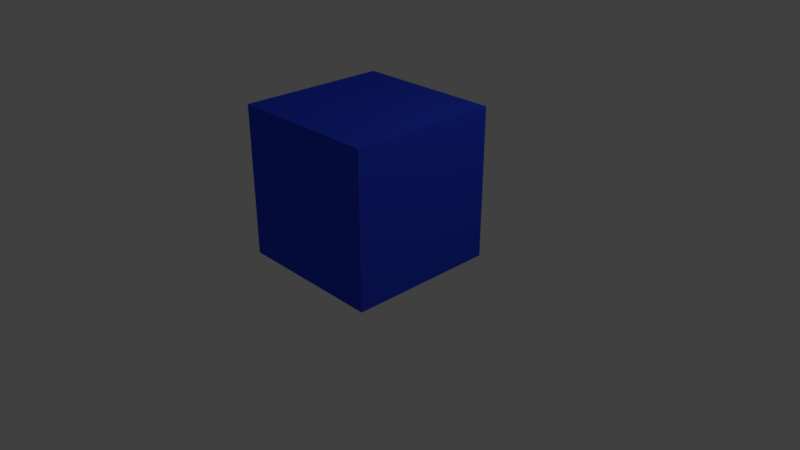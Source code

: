 # Source: arrive.blend  (saved by Blender 2.79.7; exported with 4.5.12 LTS)
import bpy
from mathutils import Matrix  # noqa: F401  (used for matrix-valued properties, if any)

bpy.ops.wm.read_factory_settings(use_empty=True)
scene = bpy.context.scene
scene.name = 'Scene'

# ---- collections
col_collection_1 = bpy.data.collections.new('Collection 1'); scene.collection.children.link(col_collection_1)

# ---- materials (node trees are filled in below, after node groups)
mat_material = bpy.data.materials.new('Material')
mat_material.alpha_threshold = 0.0
mat_material.use_transparent_shadow = False
mat_material.preview_render_type = 'CUBE'
mat_material.diffuse_color = (0.02819, 0.06483, 0.8, 1.0)
mat_material.specular_color = (0.01501, 0.2893, 1.0)
mat_material.roughness = 0.5
mat_material.specular_intensity = 0.7083
mat_material.line_color = (0.0, 0.0, 0.0, 1.0)

# ---- material node trees

# ---- world
world_world = bpy.data.worlds.new('World'); scene.world = world_world
world_world.color = (0.05088, 0.05088, 0.05088)
world_world.use_sun_shadow = False
world_world.sun_shadow_jitter_overblur = 0.0

# ---- cameras
cam_camera = bpy.data.cameras.new('Camera')
cam_camera.clip_end = 100.0
cam_camera.lens = 35.0
cam_camera.sensor_width = 32.0
cam_camera.sensor_height = 18.0
cam_camera.ortho_scale = 7.314
cam_camera.dof.focus_distance = 0.0
cam_camera.dof.aperture_fstop = 128.0

# ---- lights
light_lamp = bpy.data.lights.new('Lamp', 'POINT')
light_lamp.transmission_factor = 0.0
light_lamp.cutoff_distance = 30.0
light_lamp.energy = 100.0
light_lamp.shadow_buffer_clip_start = 1.001
light_lamp.shadow_soft_size = 0.1
light_lamp.shadow_maximum_resolution = 0.006
light_lamp.use_absolute_resolution = True

# ---- meshes
me_cube = bpy.data.meshes.new('Cube')
me_cube.from_pydata([(1.0, 1.0, -0.001287), (1.0, -1.0, -0.001287), (-1.0, -1.0, -0.001287), (-1.0, 1.0, -0.001287), (1.0, 1.0, 1.999), (1.0, -1.0, 1.999), (-1.0, -1.0, 1.999), (-1.0, 1.0, 1.999)], [], [(0, 1, 2, 3), (4, 7, 6, 5), (0, 4, 5, 1), (1, 5, 6, 2), (2, 6, 7, 3), (4, 0, 3, 7)])
me_cube.materials.append(mat_material)
me_cube.use_remesh_preserve_volume = False
me_cube.use_remesh_preserve_attributes = False
me_cube.use_mirror_vertex_groups = False
me_cube.update()

# ---- objects
ob_cube = bpy.data.objects.new('Cube', me_cube)
ob_lamp = bpy.data.objects.new('Lamp', light_lamp)
ob_camera = bpy.data.objects.new('Camera', cam_camera)

# ---- transforms, parenting, visibility, modifiers, constraints
ob_cube.location = (0.0, 0.0, 0.0)
ob_cube.lock_rotations_4d = False
ob_cube.empty_display_type = 'ARROWS'
ob_cube.lineart.crease_threshold = 0.0
ob_lamp.location = (4.076, 1.005, 5.904)
ob_lamp.rotation_euler = (0.6503, 0.05522, 1.866)
ob_lamp.lock_rotations_4d = False
ob_lamp.empty_display_type = 'ARROWS'
ob_lamp.color = (0.0, 0.0, 0.0, 0.0)
ob_lamp.lineart.crease_threshold = 0.0
ob_camera.location = (7.481, -6.508, 5.344)
ob_camera.rotation_euler = (1.109, 0.0, 0.8149)
ob_camera.lock_rotations_4d = False
ob_camera.empty_display_type = 'ARROWS'
ob_camera.color = (0.0, 0.0, 0.0, 0.0)
ob_camera.display_type = 'WIRE'
ob_camera.lineart.crease_threshold = 0.0

# ---- collection membership
col_collection_1.objects.link(ob_cube)
col_collection_1.objects.link(ob_lamp)
col_collection_1.objects.link(ob_camera)

# ---- scene / render settings (as saved in the file)
scene.camera = ob_camera
scene.frame_start = 1; scene.frame_end = 250; scene.frame_set(1)
scene.render.engine = 'BLENDER_EEVEE_NEXT'
scene.render.resolution_percentage = 50
scene.render.dither_intensity = 0.0
scene.cycles.use_denoising = False
scene.cycles.samples = 128
scene.cycles.sampling_pattern = 'TABULATED_SOBOL'
scene.cycles.use_adaptive_sampling = False
scene.cycles.use_light_tree = False
scene.view_settings.view_transform = 'Standard'
bpy.context.view_layer.update()
